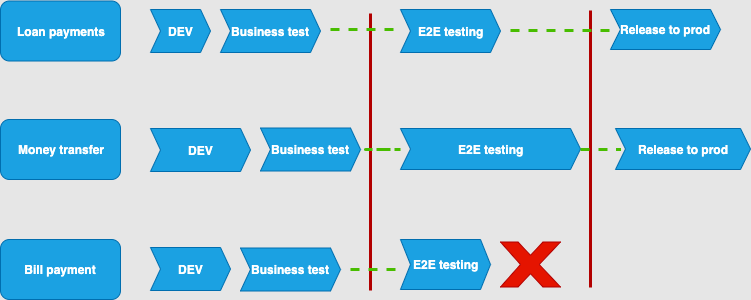

The diagram above was exported from draw.io. Its source (the exported page's mxGraphModel, read from the mxfile embedded in the PNG):
<mxGraphModel dx="1186" dy="673" grid="1" gridSize="10" guides="1" tooltips="1" connect="1" arrows="1" fold="1" page="1" pageScale="1" pageWidth="827" pageHeight="1169" background="#E6E6E6" math="0" shadow="0">
  <root>
    <mxCell id="0" />
    <mxCell id="1" parent="0" />
    <mxCell id="Zktct8Wov5CPvDl4bO3H-1" value="Loan payments" style="rounded=1;whiteSpace=wrap;html=1;fillColor=#1ba1e2;strokeColor=#006EAF;fontColor=#ffffff;fontStyle=1" vertex="1" parent="1">
      <mxGeometry x="80" y="71.5" width="120" height="60" as="geometry" />
    </mxCell>
    <mxCell id="Zktct8Wov5CPvDl4bO3H-2" value="Money transfer" style="rounded=1;whiteSpace=wrap;html=1;fillColor=#1ba1e2;strokeColor=#006EAF;fontColor=#ffffff;fontStyle=1" vertex="1" parent="1">
      <mxGeometry x="80" y="190" width="120" height="60" as="geometry" />
    </mxCell>
    <mxCell id="Zktct8Wov5CPvDl4bO3H-3" value="Bill payment" style="rounded=1;whiteSpace=wrap;html=1;fillColor=#1ba1e2;strokeColor=#006EAF;fontColor=#ffffff;fontStyle=1" vertex="1" parent="1">
      <mxGeometry x="80" y="310" width="120" height="60" as="geometry" />
    </mxCell>
    <mxCell id="Zktct8Wov5CPvDl4bO3H-4" value="DEV" style="html=1;shadow=0;dashed=0;align=center;verticalAlign=middle;shape=mxgraph.arrows2.arrow;dy=0;dx=10;notch=10;fillColor=#1ba1e2;strokeColor=#006EAF;fontColor=#ffffff;fontStyle=1" vertex="1" parent="1">
      <mxGeometry x="230" y="80" width="60" height="43" as="geometry" />
    </mxCell>
    <mxCell id="Zktct8Wov5CPvDl4bO3H-7" value="DEV" style="html=1;shadow=0;dashed=0;align=center;verticalAlign=middle;shape=mxgraph.arrows2.arrow;dy=0;dx=10;notch=10;fillColor=#1ba1e2;strokeColor=#006EAF;fontColor=#ffffff;fontStyle=1" vertex="1" parent="1">
      <mxGeometry x="230" y="199" width="100" height="43" as="geometry" />
    </mxCell>
    <mxCell id="Zktct8Wov5CPvDl4bO3H-8" value="DEV" style="html=1;shadow=0;dashed=0;align=center;verticalAlign=middle;shape=mxgraph.arrows2.arrow;dy=0;dx=10;notch=10;fillColor=#1ba1e2;strokeColor=#006EAF;fontColor=#ffffff;fontStyle=1" vertex="1" parent="1">
      <mxGeometry x="230" y="318" width="80" height="43" as="geometry" />
    </mxCell>
    <mxCell id="Zktct8Wov5CPvDl4bO3H-10" value="Business test" style="html=1;shadow=0;dashed=0;align=center;verticalAlign=middle;shape=mxgraph.arrows2.arrow;dy=0;dx=10;notch=10;fillColor=#1ba1e2;strokeColor=#006EAF;fontColor=#ffffff;fontStyle=1" vertex="1" parent="1">
      <mxGeometry x="300" y="80" width="100" height="43" as="geometry" />
    </mxCell>
    <mxCell id="Zktct8Wov5CPvDl4bO3H-11" value="Business test" style="html=1;shadow=0;dashed=0;align=center;verticalAlign=middle;shape=mxgraph.arrows2.arrow;dy=0;dx=10;notch=10;fillColor=#1ba1e2;strokeColor=#006EAF;fontColor=#ffffff;fontStyle=1" vertex="1" parent="1">
      <mxGeometry x="340" y="198.5" width="100" height="43" as="geometry" />
    </mxCell>
    <mxCell id="Zktct8Wov5CPvDl4bO3H-12" value="Business test" style="html=1;shadow=0;dashed=0;align=center;verticalAlign=middle;shape=mxgraph.arrows2.arrow;dy=0;dx=10;notch=10;fillColor=#1ba1e2;strokeColor=#006EAF;fontColor=#ffffff;fontStyle=1" vertex="1" parent="1">
      <mxGeometry x="320" y="318.5" width="100" height="43" as="geometry" />
    </mxCell>
    <mxCell id="Zktct8Wov5CPvDl4bO3H-13" value="" style="endArrow=none;html=1;fillColor=#e51400;strokeColor=#B20000;strokeWidth=3;" edge="1" parent="1">
      <mxGeometry width="50" height="50" relative="1" as="geometry">
        <mxPoint x="450" y="361" as="sourcePoint" />
        <mxPoint x="450" y="84" as="targetPoint" />
      </mxGeometry>
    </mxCell>
    <mxCell id="Zktct8Wov5CPvDl4bO3H-15" value="E2E testing" style="html=1;shadow=0;dashed=0;align=center;verticalAlign=middle;shape=mxgraph.arrows2.arrow;dy=0;dx=10;notch=10;fillColor=#1ba1e2;strokeColor=#006EAF;fontColor=#ffffff;fontStyle=1" vertex="1" parent="1">
      <mxGeometry x="480" y="80" width="100" height="43" as="geometry" />
    </mxCell>
    <mxCell id="Zktct8Wov5CPvDl4bO3H-16" value="E2E testing" style="html=1;shadow=0;dashed=0;align=center;verticalAlign=middle;shape=mxgraph.arrows2.arrow;dy=0;dx=10;notch=10;fillColor=#1ba1e2;strokeColor=#006EAF;fontColor=#ffffff;fontStyle=1" vertex="1" parent="1">
      <mxGeometry x="480" y="199" width="180" height="41" as="geometry" />
    </mxCell>
    <mxCell id="Zktct8Wov5CPvDl4bO3H-17" value="E2E testing" style="html=1;shadow=0;dashed=0;align=center;verticalAlign=middle;shape=mxgraph.arrows2.arrow;dy=0;dx=10;notch=10;fillColor=#1ba1e2;strokeColor=#006EAF;fontColor=#ffffff;fontStyle=1" vertex="1" parent="1">
      <mxGeometry x="480" y="310" width="90" height="50" as="geometry" />
    </mxCell>
    <mxCell id="Zktct8Wov5CPvDl4bO3H-18" value="" style="verticalLabelPosition=bottom;verticalAlign=top;html=1;shape=mxgraph.basic.x;fillColor=#e51400;strokeColor=#B20000;fontColor=#ffffff;" vertex="1" parent="1">
      <mxGeometry x="580" y="312.5" width="60" height="45" as="geometry" />
    </mxCell>
    <mxCell id="Zktct8Wov5CPvDl4bO3H-19" value="" style="endArrow=none;html=1;fillColor=#e51400;strokeColor=#B20000;strokeWidth=3;" edge="1" parent="1">
      <mxGeometry width="50" height="50" relative="1" as="geometry">
        <mxPoint x="670" y="358" as="sourcePoint" />
        <mxPoint x="670" y="81" as="targetPoint" />
      </mxGeometry>
    </mxCell>
    <mxCell id="Zktct8Wov5CPvDl4bO3H-20" value="Release to prod" style="html=1;shadow=0;dashed=0;align=center;verticalAlign=middle;shape=mxgraph.arrows2.arrow;dy=0;dx=10;notch=10;fillColor=#1ba1e2;strokeColor=#006EAF;fontColor=#ffffff;fontStyle=1" vertex="1" parent="1">
      <mxGeometry x="690" y="80" width="110" height="40" as="geometry" />
    </mxCell>
    <mxCell id="Zktct8Wov5CPvDl4bO3H-21" value="Release to prod" style="html=1;shadow=0;dashed=0;align=center;verticalAlign=middle;shape=mxgraph.arrows2.arrow;dy=0;dx=10;notch=10;fillColor=#1ba1e2;strokeColor=#006EAF;fontColor=#ffffff;fontStyle=1" vertex="1" parent="1">
      <mxGeometry x="695" y="199" width="135" height="41" as="geometry" />
    </mxCell>
    <mxCell id="Zktct8Wov5CPvDl4bO3H-22" value="" style="endArrow=none;dashed=1;html=1;strokeWidth=3;fontColor=#FFFFFF;fillColor=#60a917;strokeColor=#48BD00;" edge="1" parent="1">
      <mxGeometry width="50" height="50" relative="1" as="geometry">
        <mxPoint x="410" y="100" as="sourcePoint" />
        <mxPoint x="480" y="100" as="targetPoint" />
      </mxGeometry>
    </mxCell>
    <mxCell id="Zktct8Wov5CPvDl4bO3H-23" value="" style="endArrow=none;dashed=1;html=1;strokeWidth=3;fontColor=#FFFFFF;fillColor=#60a917;strokeColor=#48BD00;" edge="1" parent="1">
      <mxGeometry width="50" height="50" relative="1" as="geometry">
        <mxPoint x="590" y="101" as="sourcePoint" />
        <mxPoint x="690" y="101" as="targetPoint" />
      </mxGeometry>
    </mxCell>
    <mxCell id="Zktct8Wov5CPvDl4bO3H-25" value="" style="endArrow=none;dashed=1;html=1;strokeWidth=3;fontColor=#FFFFFF;fillColor=#60a917;strokeColor=#48BD00;" edge="1" parent="1">
      <mxGeometry width="50" height="50" relative="1" as="geometry">
        <mxPoint x="470" y="220" as="sourcePoint" />
        <mxPoint x="480" y="220" as="targetPoint" />
        <Array as="points">
          <mxPoint x="440" y="220" />
        </Array>
      </mxGeometry>
    </mxCell>
    <mxCell id="Zktct8Wov5CPvDl4bO3H-27" value="" style="endArrow=none;dashed=1;html=1;strokeWidth=3;fontColor=#FFFFFF;fillColor=#60a917;strokeColor=#48BD00;" edge="1" parent="1">
      <mxGeometry width="50" height="50" relative="1" as="geometry">
        <mxPoint x="660" y="220" as="sourcePoint" />
        <mxPoint x="700" y="220" as="targetPoint" />
      </mxGeometry>
    </mxCell>
    <mxCell id="Zktct8Wov5CPvDl4bO3H-28" value="" style="endArrow=none;dashed=1;html=1;strokeWidth=3;fontColor=#FFFFFF;fillColor=#60a917;strokeColor=#48BD00;" edge="1" parent="1">
      <mxGeometry width="50" height="50" relative="1" as="geometry">
        <mxPoint x="430" y="340" as="sourcePoint" />
        <mxPoint x="480" y="340" as="targetPoint" />
      </mxGeometry>
    </mxCell>
  </root>
</mxGraphModel>